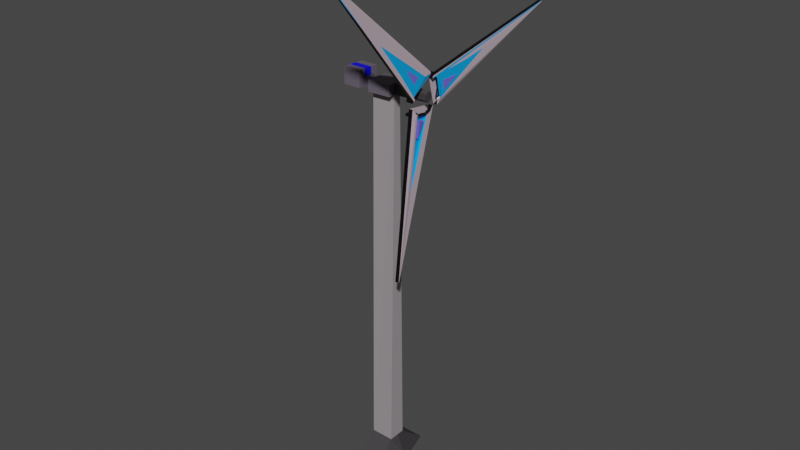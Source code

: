 # Source: building_wind_generator.blend  (saved by Blender 2.81.16; exported with 4.5.12 LTS)
import bpy
from mathutils import Matrix  # noqa: F401  (used for matrix-valued properties, if any)

bpy.ops.wm.read_factory_settings(use_empty=True)
scene = bpy.context.scene
scene.name = 'Scene'

# ---- collections
col_collection = bpy.data.collections.new('Collection'); scene.collection.children.link(col_collection)

# ---- materials (node trees are filled in below, after node groups)
mat_material = bpy.data.materials.new('Material')
mat_material.alpha_threshold = 0.0
mat_material.use_transparent_shadow = False
mat_material.line_color = (0.0, 0.0, 0.0, 1.0)
mat_material_001 = bpy.data.materials.new('Material.001')
mat_material_001.use_transparent_shadow = False
mat_material_002 = bpy.data.materials.new('Material.002')
mat_material_002.use_transparent_shadow = False
mat_material_003 = bpy.data.materials.new('Material.003')
mat_material_003.use_transparent_shadow = False
mat_material_004 = bpy.data.materials.new('Material.004')
mat_material_004.use_transparent_shadow = False
mat_material_009 = bpy.data.materials.new('Material.009')
mat_material_009.alpha_threshold = 0.0
mat_material_009.use_transparent_shadow = False
mat_material_009.line_color = (0.0, 0.0, 0.0, 1.0)
mat_material_008 = bpy.data.materials.new('Material.008')
mat_material_008.use_transparent_shadow = False
mat_material_007 = bpy.data.materials.new('Material.007')
mat_material_007.use_transparent_shadow = False
mat_material_005 = bpy.data.materials.new('Material.005')
mat_material_005.use_transparent_shadow = False
mat_material_006 = bpy.data.materials.new('Material.006')
mat_material_006.use_transparent_shadow = False

# ---- material node trees
mat_material.use_nodes = True; mat_material.node_tree.nodes.clear()
_N = mat_material.node_tree.nodes; _L = mat_material.node_tree.links
n0 = _N.new('ShaderNodeOutputMaterial'); n0.name = 'Material Output'; n0.location = (300, 300)
n1 = _N.new('ShaderNodeBsdfPrincipled'); n1.name = 'Principled BSDF'; n1.location = (10, 300)
n1.distribution = 'GGX'
n1.subsurface_method = 'BURLEY'
n1.inputs[2].default_value = 0.4
n1.inputs[3].default_value = 1.45
n1.inputs[27].default_value = (0.0, 0.0, 0.0, 1.0)
n1.inputs[28].default_value = 1.0
_L.new(n1.outputs[0], n0.inputs[0])
n0.is_active_output = True
mat_material_001.use_nodes = True; mat_material_001.node_tree.nodes.clear()
_N = mat_material_001.node_tree.nodes; _L = mat_material_001.node_tree.links
n0 = _N.new('ShaderNodeOutputMaterial'); n0.name = 'Material Output'; n0.location = (300, 300)
n1 = _N.new('ShaderNodeBsdfPrincipled'); n1.name = 'Principled BSDF'; n1.location = (10, 300)
n1.distribution = 'GGX'
n1.subsurface_method = 'BURLEY'
n1.inputs[0].default_value = (0.3388, 0.3039, 0.3217, 1.0)
n1.inputs[3].default_value = 1.45
n1.inputs[27].default_value = (0.0, 0.0, 0.0, 1.0)
n1.inputs[28].default_value = 1.0
_L.new(n1.outputs[0], n0.inputs[0])
n0.is_active_output = True
mat_material_002.use_nodes = True; mat_material_002.node_tree.nodes.clear()
_N = mat_material_002.node_tree.nodes; _L = mat_material_002.node_tree.links
n0 = _N.new('ShaderNodeOutputMaterial'); n0.name = 'Material Output'; n0.location = (300, 300)
n1 = _N.new('ShaderNodeBsdfPrincipled'); n1.name = 'Principled BSDF'; n1.location = (10, 300)
n1.distribution = 'GGX'
n1.subsurface_method = 'BURLEY'
n1.inputs[0].default_value = (0.04951, 0.04496, 0.04944, 1.0)
n1.inputs[3].default_value = 1.45
n1.inputs[27].default_value = (0.0, 0.0, 0.0, 1.0)
n1.inputs[28].default_value = 1.0
_L.new(n1.outputs[0], n0.inputs[0])
n0.is_active_output = True
mat_material_003.use_nodes = True; mat_material_003.node_tree.nodes.clear()
_N = mat_material_003.node_tree.nodes; _L = mat_material_003.node_tree.links
n0 = _N.new('ShaderNodeOutputMaterial'); n0.name = 'Material Output'; n0.location = (300, 300)
n1 = _N.new('ShaderNodeBsdfPrincipled'); n1.name = 'Principled BSDF'; n1.location = (10, 300)
n1.distribution = 'GGX'
n1.subsurface_method = 'BURLEY'
n1.inputs[0].default_value = (0.00081, 0.0, 0.8, 1.0)
n1.inputs[3].default_value = 1.45
n1.inputs[27].default_value = (0.0, 0.0, 0.0, 1.0)
n1.inputs[28].default_value = 1.0
_L.new(n1.outputs[0], n0.inputs[0])
n0.is_active_output = True
mat_material_004.use_nodes = True; mat_material_004.node_tree.nodes.clear()
_N = mat_material_004.node_tree.nodes; _L = mat_material_004.node_tree.links
n0 = _N.new('ShaderNodeOutputMaterial'); n0.name = 'Material Output'; n0.location = (300, 300)
n1 = _N.new('ShaderNodeBsdfPrincipled'); n1.name = 'Principled BSDF'; n1.location = (10, 300)
n1.distribution = 'GGX'
n1.subsurface_method = 'BURLEY'
n1.inputs[0].default_value = (0.1296, 0.1112, 0.1469, 1.0)
n1.inputs[3].default_value = 1.45
n1.inputs[27].default_value = (0.0, 0.0, 0.0, 1.0)
n1.inputs[28].default_value = 1.0
_L.new(n1.outputs[0], n0.inputs[0])
n0.is_active_output = True
mat_material_009.use_nodes = True; mat_material_009.node_tree.nodes.clear()
_N = mat_material_009.node_tree.nodes; _L = mat_material_009.node_tree.links
n0 = _N.new('ShaderNodeOutputMaterial'); n0.name = 'Material Output'; n0.location = (300, 300)
n1 = _N.new('ShaderNodeBsdfPrincipled'); n1.name = 'Principled BSDF'; n1.location = (10, 300)
n1.distribution = 'GGX'
n1.subsurface_method = 'BURLEY'
n1.inputs[2].default_value = 0.4
n1.inputs[3].default_value = 1.45
n1.inputs[27].default_value = (0.0, 0.0, 0.0, 1.0)
n1.inputs[28].default_value = 1.0
_L.new(n1.outputs[0], n0.inputs[0])
n0.is_active_output = True
mat_material_008.use_nodes = True; mat_material_008.node_tree.nodes.clear()
_N = mat_material_008.node_tree.nodes; _L = mat_material_008.node_tree.links
n0 = _N.new('ShaderNodeOutputMaterial'); n0.name = 'Material Output'; n0.location = (300, 300)
n1 = _N.new('ShaderNodeBsdfPrincipled'); n1.name = 'Principled BSDF'; n1.location = (10, 300)
n1.distribution = 'GGX'
n1.subsurface_method = 'BURLEY'
n1.inputs[0].default_value = (0.5724, 0.4561, 0.5231, 1.0)
n1.inputs[3].default_value = 1.45
n1.inputs[27].default_value = (0.0, 0.0, 0.0, 1.0)
n1.inputs[28].default_value = 1.0
_L.new(n1.outputs[0], n0.inputs[0])
n0.is_active_output = True
mat_material_007.use_nodes = True; mat_material_007.node_tree.nodes.clear()
_N = mat_material_007.node_tree.nodes; _L = mat_material_007.node_tree.links
n0 = _N.new('ShaderNodeOutputMaterial'); n0.name = 'Material Output'; n0.location = (300, 300)
n1 = _N.new('ShaderNodeBsdfPrincipled'); n1.name = 'Principled BSDF'; n1.location = (10, 300)
n1.distribution = 'GGX'
n1.subsurface_method = 'BURLEY'
n1.inputs[0].default_value = (0.0, 0.0, 0.0, 1.0)
n1.inputs[3].default_value = 1.45
n1.inputs[27].default_value = (0.0, 0.0, 0.0, 1.0)
n1.inputs[28].default_value = 1.0
_L.new(n1.outputs[0], n0.inputs[0])
n0.is_active_output = True
mat_material_005.use_nodes = True; mat_material_005.node_tree.nodes.clear()
_N = mat_material_005.node_tree.nodes; _L = mat_material_005.node_tree.links
n0 = _N.new('ShaderNodeOutputMaterial'); n0.name = 'Material Output'; n0.location = (300, 300)
n1 = _N.new('ShaderNodeBsdfPrincipled'); n1.name = 'Principled BSDF'; n1.location = (10, 300)
n1.distribution = 'GGX'
n1.subsurface_method = 'BURLEY'
n1.inputs[0].default_value = (0.0, 0.4031, 1.0, 1.0)
n1.inputs[3].default_value = 1.45
n1.inputs[27].default_value = (0.0, 0.0, 0.0, 1.0)
n1.inputs[28].default_value = 1.0
_L.new(n1.outputs[0], n0.inputs[0])
n0.is_active_output = True
mat_material_006.use_nodes = True; mat_material_006.node_tree.nodes.clear()
_N = mat_material_006.node_tree.nodes; _L = mat_material_006.node_tree.links
n0 = _N.new('ShaderNodeOutputMaterial'); n0.name = 'Material Output'; n0.location = (300, 300)
n1 = _N.new('ShaderNodeBsdfPrincipled'); n1.name = 'Principled BSDF'; n1.location = (10, 300)
n1.distribution = 'GGX'
n1.subsurface_method = 'BURLEY'
n1.inputs[0].default_value = (0.1717, 0.1466, 0.8, 1.0)
n1.inputs[3].default_value = 1.45
n1.inputs[27].default_value = (0.0, 0.0, 0.0, 1.0)
n1.inputs[28].default_value = 1.0
_L.new(n1.outputs[0], n0.inputs[0])
n0.is_active_output = True

# ---- world
world_world = bpy.data.worlds.new('World'); scene.world = world_world
world_world.use_nodes = True; world_world.node_tree.nodes.clear()
_N = world_world.node_tree.nodes; _L = world_world.node_tree.links
n0 = _N.new('ShaderNodeOutputWorld'); n0.name = 'World Output'; n0.location = (300, 300)
n1 = _N.new('ShaderNodeBackground'); n1.name = 'Background'; n1.location = (10, 300)
n1.inputs[0].default_value = (0.05088, 0.05088, 0.05088, 1.0)
_L.new(n1.outputs[0], n0.inputs[0])
n0.is_active_output = True
world_world.color = (0.05088, 0.05088, 0.05088)
world_world.use_sun_shadow = False
world_world.sun_shadow_jitter_overblur = 0.0

# ---- meshes
me_cube = bpy.data.meshes.new('Cube')
me_cube.from_pydata([(0.07044, 0.02014, 1.0), (0.07044, 0.1937, -1.0), (0.07044, -0.01784, 1.0), (0.07044, -0.1825, -1.0), (-0.04786, 0.01849, 1.0), (-0.04786, 0.1937, -1.0), (-0.04786, -0.02373, 1.0), (-0.04786, -0.1825, -1.0), (0.1282, 0.0, -1.0), (0.07044, 0.0, 1.0), (-0.04786, 0.0, 1.0), (-0.1026, 0.0, -1.0), (-0.04786, 0.04194, -0.8758), (0.07044, 0.04126, -0.8735), (0.07044, -0.05008, -0.8756), (-0.04786, -0.05031, -0.873), (0.07044, 0.0, -0.8745), (-0.04786, 0.0, -0.8745), (0.07044, -0.01784, 1.056), (-0.04786, -0.02373, 1.056), (0.07044, 0.0, 1.056), (-0.04786, 0.0, 1.056), (-0.04786, 0.01849, 1.056), (0.07044, 0.02014, 1.056), (-0.04835, 0.05296, 1.0), (0.06996, 0.05462, 1.0), (-0.04835, 0.05296, 1.056), (0.06996, 0.05462, 1.056), (0.07229, -0.05503, 1.0), (-0.04601, -0.06092, 1.0), (0.07229, -0.05503, 1.056), (-0.04601, -0.06092, 1.056), (0.2481, 0.0, 1.0), (0.2481, -0.01784, 1.017), (0.2481, 0.02014, 1.017), (0.2481, 0.0, 1.056), (0.2481, -0.01784, 1.043), (0.2481, 0.02014, 1.043), (-0.04786, 0.0, 1.013), (-0.04786, 0.0, 1.032), (-0.04786, -0.02373, 1.033), (-0.04786, -0.02373, 1.015), (-0.04786, 0.01849, 1.031), (-0.04786, 0.01849, 1.011), (-0.09764, 0.0, 1.001), (-0.09764, 0.0, 1.048), (-0.09764, -0.02373, 1.049), (-0.09764, -0.02373, 1.003), (-0.09764, 0.01849, 1.047), (-0.09764, 0.01849, 0.9989), (-0.1886, 0.0, 1.001), (-0.1886, 0.0, 1.048), (-0.1886, -0.02373, 1.049), (-0.1886, -0.02373, 1.003), (-0.1886, 0.01849, 1.047), (-0.1886, 0.01849, 0.9989), (-0.09764, 0.02014, 1.085), (-0.1886, 0.02014, 1.085), (-0.09764, 0.001652, 1.086), (-0.09764, -0.02208, 1.087), (-0.1886, 0.001652, 1.086), (-0.1886, -0.02208, 1.087), (-0.09764, -0.06018, 1.049), (-0.09764, -0.06018, 1.004), (-0.1886, -0.06018, 1.049), (-0.1886, -0.06018, 1.004), (-0.1886, -0.05853, 1.087), (-0.09764, -0.05853, 1.087), (-0.09764, 0.05686, 1.046), (-0.1886, 0.05686, 1.046), (-0.09764, 0.05686, 0.9981), (-0.1886, 0.05686, 0.9981), (-0.09764, 0.05852, 1.084), (-0.1886, 0.05852, 1.084)], [], [(2, 9, 32, 33), (3, 14, 15, 7), (7, 15, 17, 11), (5, 1, 8, 3, 7, 11), (1, 13, 16, 8), (5, 12, 13, 1), (8, 16, 14, 3), (4, 10, 38, 43), (11, 17, 12, 5), (13, 12, 4, 0), (15, 14, 2, 6), (16, 13, 0, 9), (14, 16, 9, 2), (12, 17, 10, 4), (17, 15, 6, 10), (23, 22, 21, 20), (20, 21, 19, 18), (4, 43, 42, 22, 26, 24), (18, 19, 31, 30), (10, 6, 41, 38), (18, 2, 33, 36), (25, 24, 26, 27), (22, 23, 27, 26), (0, 4, 24, 25), (23, 0, 25, 27), (29, 28, 30, 31), (19, 40, 41, 6, 29, 31), (2, 18, 30, 28), (6, 2, 28, 29), (33, 32, 35, 36), (32, 34, 37, 35), (20, 18, 36, 35), (0, 23, 37, 34), (9, 0, 34, 32), (23, 20, 35, 37), (38, 41, 47, 44), (39, 40, 19, 21), (43, 38, 44, 49), (42, 39, 21, 22), (46, 45, 58, 59), (45, 48, 56, 58), (42, 43, 49, 48), (41, 40, 46, 47), (39, 42, 48, 45), (40, 39, 45, 46), (50, 53, 52, 51), (55, 50, 51, 54), (46, 59, 67, 62), (49, 44, 50, 55), (44, 47, 53, 50), (54, 57, 73, 69), (59, 58, 60, 61), (58, 56, 57, 60), (54, 51, 60, 57), (51, 52, 61, 60), (55, 54, 69, 71), (47, 46, 62, 63), (63, 62, 64, 65), (64, 62, 67, 66), (53, 47, 63, 65), (59, 61, 66, 67), (61, 52, 64, 66), (52, 53, 65, 64), (68, 70, 71, 69), (68, 69, 73, 72), (49, 55, 71, 70), (56, 48, 68, 72), (57, 56, 72, 73), (48, 49, 70, 68)])
me_cube.polygons.foreach_set('material_index', [2, 2, 2, 3, 2, 2, 2, 3, 2, 1, 1, 1, 1, 1, 1, 4, 4, 4, 4, 3, 2, 4, 4, 4, 4, 4, 4, 4, 4, 2, 2, 2, 2, 2, 2, 3, 4, 3, 4, 3, 3, 4, 4, 4, 4, 3, 3, 4, 3, 3, 4, 3, 3, 3, 3, 4, 4, 4, 4, 4, 4, 4, 4, 4, 4, 4, 4, 4, 4])
_uv = me_cube.uv_layers.new(name='UVMap')
_uv.uv.foreach_set('vector', [0.625, 0.75, 0.625, 0.625, 0.625, 0.625, 0.625, 0.75, 0.375, 0.75, 0.439, 0.75, 0.4394, 1.0, 0.375, 1.0, 0.375, 0.0, 0.4394, 0.0, 0.4385, 0.125, 0.375, 0.125, 0.125, 0.5, 0.375, 0.5, 0.375, 0.625, 0.375, 0.75, 0.125, 0.75, 0.125, 0.625, 0.375, 0.5, 0.4391, 0.5, 0.4385, 0.625, 0.375, 0.625, 0.375, 0.25, 0.4388, 0.25, 0.4391, 0.5, 0.375, 0.5, 0.375, 0.625, 0.4385, 0.625, 0.439, 0.75, 0.375, 0.75, 0.625, 0.25, 0.625, 0.125, 0.625, 0.125, 0.625, 0.25, 0.375, 0.125, 0.4385, 0.125, 0.4388, 0.25, 0.375, 0.25, 0.4391, 0.5, 0.4388, 0.25, 0.625, 0.25, 0.625, 0.5, 0.4394, 1.0, 0.439, 0.75, 0.625, 0.75, 0.625, 1.0, 0.4385, 0.625, 0.4391, 0.5, 0.625, 0.5, 0.625, 0.625, 0.439, 0.75, 0.4385, 0.625, 0.625, 0.625, 0.625, 0.75, 0.4388, 0.25, 0.4385, 0.125, 0.625, 0.125, 0.625, 0.25, 0.4385, 0.125, 0.4394, 0.0, 0.625, 0.0, 0.625, 0.125, 0.625, 0.5, 0.875, 0.5, 0.875, 0.625, 0.625, 0.625, 0.625, 0.625, 0.875, 0.625, 0.875, 0.75, 0.625, 0.75, 0.625, 0.25, 0.625, 0.25, 0.625, 0.25, 0.625, 0.25, 0.625, 0.25, 0.625, 0.25, 0.625, 0.75, 0.875, 0.75, 0.875, 0.75, 0.625, 0.75, 0.625, 0.125, 0.625, 0.0, 0.625, 0.0, 0.625, 0.125, 0.625, 0.75, 0.625, 0.75, 0.625, 0.75, 0.625, 0.75, 0.625, 0.5, 0.625, 0.25, 0.625, 0.25, 0.625, 0.5, 0.875, 0.5, 0.625, 0.5, 0.625, 0.5, 0.875, 0.5, 0.625, 0.5, 0.625, 0.25, 0.625, 0.25, 0.625, 0.5, 0.625, 0.5, 0.625, 0.5, 0.625, 0.5, 0.625, 0.5, 0.625, 1.0, 0.625, 0.75, 0.625, 0.75, 0.625, 1.0, 0.625, 0.0, 0.625, 0.0, 0.625, 0.0, 0.625, 0.0, 0.625, 0.0, 0.625, 0.0, 0.625, 0.75, 0.625, 0.75, 0.625, 0.75, 0.625, 0.75, 0.625, 1.0, 0.625, 0.75, 0.625, 0.75, 0.625, 1.0, 0.625, 0.75, 0.625, 0.625, 0.625, 0.625, 0.625, 0.75, 0.625, 0.625, 0.625, 0.5, 0.625, 0.5, 0.625, 0.625, 0.625, 0.625, 0.625, 0.75, 0.625, 0.75, 0.625, 0.625, 0.625, 0.5, 0.625, 0.5, 0.625, 0.5, 0.625, 0.5, 0.625, 0.625, 0.625, 0.5, 0.625, 0.5, 0.625, 0.625, 0.625, 0.5, 0.625, 0.625, 0.625, 0.625, 0.625, 0.5, 0.625, 0.125, 0.625, 0.0, 0.625, 0.0, 0.625, 0.125, 0.625, 0.125, 0.625, 0.0, 0.625, 0.0, 0.625, 0.125, 0.625, 0.25, 0.625, 0.125, 0.625, 0.125, 0.625, 0.25, 0.625, 0.25, 0.625, 0.125, 0.625, 0.125, 0.625, 0.25, 0.625, 0.0, 0.625, 0.125, 0.625, 0.125, 0.625, 0.0, 0.625, 0.125, 0.625, 0.25, 0.625, 0.25, 0.625, 0.125, 0.625, 0.25, 0.625, 0.25, 0.625, 0.25, 0.625, 0.25, 0.625, 0.0, 0.625, 0.0, 0.625, 0.0, 0.625, 0.0, 0.625, 0.125, 0.625, 0.25, 0.625, 0.25, 0.625, 0.125, 0.625, 0.0, 0.625, 0.125, 0.625, 0.125, 0.625, 0.0, 0.625, 0.125, 0.625, 0.0, 0.625, 0.0, 0.625, 0.125, 0.625, 0.25, 0.625, 0.125, 0.625, 0.125, 0.625, 0.25, 0.625, 0.0, 0.625, 0.0, 0.625, 0.0, 0.625, 0.0, 0.625, 0.25, 0.625, 0.125, 0.625, 0.125, 0.625, 0.25, 0.625, 0.125, 0.625, 0.0, 0.625, 0.0, 0.625, 0.125, 0.625, 0.25, 0.625, 0.25, 0.625, 0.25, 0.625, 0.25, 0.625, 0.0, 0.625, 0.125, 0.625, 0.125, 0.625, 0.0, 0.625, 0.125, 0.625, 0.25, 0.625, 0.25, 0.625, 0.125, 0.625, 0.25, 0.625, 0.125, 0.625, 0.125, 0.625, 0.25, 0.625, 0.125, 0.625, 0.0, 0.625, 0.0, 0.625, 0.125, 0.625, 0.25, 0.625, 0.25, 0.625, 0.25, 0.625, 0.25, 0.625, 0.0, 0.625, 0.0, 0.625, 0.0, 0.625, 0.0, 0.625, 0.0, 0.625, 0.0, 0.625, 0.0, 0.625, 0.0, 0.625, 0.0, 0.625, 0.0, 0.625, 0.0, 0.625, 0.0, 0.625, 0.0, 0.625, 0.0, 0.625, 0.0, 0.625, 0.0, 0.625, 0.0, 0.625, 0.0, 0.625, 0.0, 0.625, 0.0, 0.625, 0.0, 0.625, 0.0, 0.625, 0.0, 0.625, 0.0, 0.625, 0.0, 0.625, 0.0, 0.625, 0.0, 0.625, 0.0, 0.625, 0.25, 0.625, 0.25, 0.625, 0.25, 0.625, 0.25, 0.625, 0.25, 0.625, 0.25, 0.625, 0.25, 0.625, 0.25, 0.625, 0.25, 0.625, 0.25, 0.625, 0.25, 0.625, 0.25, 0.625, 0.25, 0.625, 0.25, 0.625, 0.25, 0.625, 0.25, 0.625, 0.25, 0.625, 0.25, 0.625, 0.25, 0.625, 0.25, 0.625, 0.25, 0.625, 0.25, 0.625, 0.25, 0.625, 0.25])
me_cube.materials.append(mat_material)
me_cube.materials.append(mat_material_001)
me_cube.materials.append(mat_material_002)
me_cube.materials.append(mat_material_003)
me_cube.materials.append(mat_material_004)
me_cube.use_remesh_preserve_volume = False
me_cube.use_remesh_preserve_attributes = False
me_cube.use_mirror_vertex_groups = False
me_cube.update()
me_cube_002 = bpy.data.meshes.new('Cube.002')
me_cube_002.from_pydata([(0.9244, 0.4861, -90.23), (0.9244, 0.4861, -92.23), (0.9244, -1.514, -90.23), (0.9244, -1.514, -92.23), (-1.076, -0.5026, -90.23), (-1.076, -0.5026, -92.23), (-1.076, -0.5322, -90.23), (-1.076, -0.5322, -92.23), (0.8759, -1.322, -90.23), (0.8506, -1.086, -90.23), (0.8428, -0.9176, -90.23), (0.8448, -0.6319, -90.23), (0.843, -0.3629, -90.23), (0.863, -0.06277, -89.72), (0.8848, 0.1889, -89.72), (0.9248, 0.4792, -94.84), (0.9248, -1.521, -94.84), (0.8759, -1.322, -93.8), (0.8506, -1.086, -93.8), (0.8428, -0.9176, -93.8), (0.8448, -0.6319, -93.8), (0.843, -0.3629, -93.8), (0.863, -0.06277, -93.28), (0.8848, 0.1889, -93.28), (0.8789, 0.4198, -90.39), (0.8789, 0.4198, -93.96), (0.9162, -1.568, -90.45), (0.9162, -1.568, -94.02), (0.9401, -1.76, -89.43), (0.9408, -1.769, -91.43), (1.269, -0.9316, -89.43), (1.27, -0.9406, -91.43), (1.93, -11.4, -86.31), (1.931, -11.41, -88.3), (1.935, -11.39, -86.31), (1.936, -11.4, -88.3), (1.258, -1.254, -89.35), (1.23, -1.48, -89.31), (1.205, -1.588, -89.3), (1.157, -1.696, -88.85), (1.116, -1.827, -89.01), (1.056, -1.838, -88.81), (1.005, -1.833, -88.85), (0.9541, -1.675, -93.23), (1.26, -0.6107, -93.27), (1.259, -1.271, -92.92), (1.231, -1.496, -92.88), (1.206, -1.604, -92.86), (1.158, -1.713, -92.87), (1.115, -1.833, -92.86), (1.057, -1.854, -92.38), (1.007, -1.849, -92.41), (0.9699, -1.961, -89.52), (0.9712, -1.978, -93.08), (1.282, -0.951, -89.63), (1.283, -0.9671, -93.2), (1.315, -0.6957, -89.61), (1.315, -0.7064, -91.61), (1.021, 0.4717, -90.01), (1.021, 0.461, -92.01), (2.338, 8.845, -92.36), (2.338, 8.835, -94.35), (2.334, 8.863, -92.36), (2.334, 8.852, -94.36), (1.078, 0.5768, -90.04), (1.127, 0.5527, -90.02), (1.156, 0.489, -90.0), (1.197, 0.3134, -89.94), (1.238, 0.1644, -89.89), (1.27, -0.09766, -89.28), (1.294, -0.342, -89.2), (1.255, -0.6498, -93.28), (0.9946, 0.7382, -93.67), (1.078, 0.5576, -93.6), (1.127, 0.5336, -93.58), (1.157, 0.4699, -93.56), (1.197, 0.2943, -93.5), (1.238, 0.1453, -93.45), (1.27, -0.1168, -92.84), (1.295, -0.3611, -92.77), (1.278, -0.4069, -89.93), (1.278, -0.4238, -93.5), (1.018, 0.5387, -90.25), (1.018, 0.5196, -93.82), (1.277, -0.1699, -89.26), (1.091, 0.5702, -90.03), (1.669, 4.161, -91.03), (0.8466, -1.0, -90.23), (0.8696, 0.01382, -89.72), (-0.01383, -0.461, -90.23), (1.002, -1.83, -88.87), (1.494, -5.649, -87.91), (0.8467, -1.0, -91.51), (0.8429, -0.9175, -91.51), (0.8448, -0.6317, -91.51), (0.843, -0.3628, -91.51), (0.8631, -0.06262, -91.0), (1.23, -1.479, -90.59), (1.205, -1.588, -90.58), (1.157, -1.695, -90.13), (1.116, -1.827, -90.29), (1.056, -1.838, -90.1), (1.005, -1.833, -90.13), (1.091, 0.5704, -91.31), (1.127, 0.5528, -91.3), (1.156, 0.4892, -91.28), (1.197, 0.3136, -91.22), (1.238, 0.1646, -91.17), (1.27, -0.09751, -90.56), (1.277, -0.1697, -90.54), (1.669, 4.161, -92.32), (0.8697, 0.01397, -91.0), (-0.01379, -0.4609, -91.51), (1.002, -1.83, -90.15), (1.494, -5.649, -89.19), (1.187, 0.3584, -91.23), (1.177, 0.3983, -89.97), (1.284, 0.4725, -91.14), (1.382, 1.64, -91.59), (1.209, 0.7381, -91.35), (0.7892, -0.7506, -91.51), (0.7923, -0.264, -91.33), (0.5972, -0.3962, -91.51), (1.208, -1.92, -90.43), (1.098, -2.154, -90.14), (1.241, -3.176, -89.89), (1.22, -1.894, -90.46), (1.284, 0.4759, -89.64), (1.381, 1.644, -90.09), (1.209, 0.7416, -89.84), (0.789, -0.7471, -90.01), (0.7921, -0.2606, -89.83), (0.597, -0.3928, -90.01), (1.208, -1.916, -88.93), (1.098, -2.15, -88.64), (1.241, -3.172, -88.39), (0.9369, 0.4645, -90.25), (0.9352, 0.4641, -92.22), (0.9391, -1.492, -90.25), (0.9351, -1.492, -92.22), (-1.054, -0.5165, -90.25), (-1.055, -0.5152, -92.21), (-1.053, -0.5228, -90.25), (-1.055, -0.5196, -92.21), (0.8603, -1.329, -90.26), (0.8314, -1.092, -90.26), (0.8424, -0.9155, -90.2), (0.845, -0.6323, -90.2), (0.8412, -0.3816, -90.21), (0.8618, -0.07522, -89.69), (0.867, 0.1864, -89.74), (0.9146, 0.469, -94.81), (0.9146, -1.511, -94.81), (0.8462, -1.326, -93.8), (0.8207, -1.088, -93.8), (0.8128, -0.9182, -93.8), (0.8148, -0.6319, -93.8), (0.813, -0.3626, -93.8), (0.8331, -0.06056, -93.28), (0.8548, 0.1894, -93.28), (0.8489, 0.4191, -90.39), (0.8489, 0.4191, -93.96), (0.8866, -1.573, -90.45), (0.8866, -1.573, -94.02), (0.9692, -1.759, -89.43), (0.9394, -1.76, -91.4), (1.24, -0.9338, -89.43), (1.241, -0.9401, -91.42), (1.94, -11.38, -86.32), (1.934, -11.39, -88.29), (1.924, -11.39, -86.33), (1.909, -11.4, -88.29), (1.286, -1.258, -89.36), (1.258, -1.481, -89.32), (1.216, -1.563, -89.29), (1.148, -1.724, -88.85), (1.146, -1.825, -89.01), (1.084, -1.832, -88.81), (1.035, -1.827, -88.85), (0.9371, -1.656, -93.22), (1.236, -0.6091, -93.25), (1.289, -1.273, -92.92), (1.26, -1.501, -92.88), (1.235, -1.614, -92.86), (1.186, -1.724, -92.87), (1.143, -1.844, -92.86), (1.061, -1.884, -92.38), (1.032, -1.866, -92.41), (0.9987, -1.97, -89.52), (1.0, -1.986, -93.08), (1.312, -0.9534, -89.63), (1.313, -0.9695, -93.2), (1.287, -0.6968, -89.62), (1.286, -0.7018, -91.6), (1.049, 0.4648, -90.02), (1.035, 0.4661, -91.99), (2.311, 8.842, -92.37), (2.314, 8.838, -94.34), (2.325, 8.836, -92.37), (2.335, 8.83, -94.34), (1.073, 0.6005, -90.06), (1.123, 0.5471, -90.05), (1.156, 0.4848, -90.03), (1.2, 0.303, -89.97), (1.24, 0.1427, -89.91), (1.272, -0.1137, -89.31), (1.297, -0.3472, -89.23), (1.231, -0.6474, -93.26), (0.9798, 0.7207, -93.66), (1.07, 0.5867, -93.6), (1.147, 0.556, -93.58), (1.185, 0.4802, -93.56), (1.227, 0.3015, -93.5), (1.267, 0.1524, -93.45), (1.3, -0.1134, -92.84), (1.324, -0.365, -92.77), (1.307, -0.4149, -89.93), (1.307, -0.4318, -93.5), (1.002, 0.5642, -90.25), (1.002, 0.5451, -93.82), (1.291, -0.1752, -89.28), (1.07, 0.5866, -90.05), (1.679, 4.179, -91.06), (0.829, -1.016, -90.25), (0.8511, 0.02219, -89.74), (-0.03837, -0.4565, -90.25), (1.024, -1.813, -88.89), (1.496, -5.674, -87.93), (0.8573, -1.023, -91.53), (0.8627, -0.9166, -91.54), (0.8645, -0.6312, -91.54), (0.8619, -0.3603, -91.54), (0.8904, -0.05362, -91.0), (1.215, -1.462, -90.61), (1.184, -1.592, -90.6), (1.129, -1.687, -90.13), (1.089, -1.82, -90.3), (1.047, -1.81, -90.1), (1.01, -1.806, -90.14), (1.071, 0.5561, -91.33), (1.117, 0.5309, -91.32), (1.139, 0.4749, -91.3), (1.197, 0.2858, -91.23), (1.238, 0.1369, -91.18), (1.243, -0.11, -90.57), (1.294, -0.1944, -90.54), (1.672, 4.183, -92.34), (0.8763, 0.04234, -91.0), (-0.03828, -0.4587, -91.53), (0.9739, -1.833, -90.16), (1.496, -5.676, -89.21), (1.174, 0.34, -91.25), (1.177, 0.3884, -89.99), (1.309, 0.4721, -91.16), (1.402, 1.631, -91.61), (1.233, 0.7321, -91.36), (0.7916, -0.727, -91.53), (0.7794, -0.2809, -91.35), (0.6086, -0.3825, -91.54), (1.189, -1.929, -90.45), (1.118, -2.169, -90.15), (1.215, -3.18, -89.91), (1.204, -1.902, -90.49), (1.282, 0.4951, -89.66), (1.378, 1.616, -90.1), (1.237, 0.7392, -89.85), (0.7829, -0.721, -90.02), (0.7845, -0.2773, -89.85), (0.6248, -0.3977, -90.02), (1.202, -1.945, -88.94), (1.108, -2.163, -88.66), (1.239, -3.15, -88.41)], [(16, 17), (23, 15), (44, 45), (51, 43), (72, 73), (79, 71), (152, 153), (159, 151), (180, 181), (187, 179), (208, 209), (215, 207)], [(0, 4, 6, 2, 8, 9, 87, 89, 88, 14), (3, 2, 6, 7), (7, 6, 4, 5), (5, 1, 3, 7), (5, 4, 0, 1), (9, 8, 17, 18), (13, 12, 21, 22), (10, 87, 9, 18, 19), (14, 88, 13, 22, 23), (11, 10, 19, 20), (14, 23, 25, 24), (12, 11, 20, 21), (17, 8, 26, 27), (28, 32, 34, 30, 36, 37, 91, 90), (31, 30, 34, 35), (35, 34, 32, 33), (33, 29, 31, 35), (33, 32, 28, 29), (37, 36, 45, 46), (41, 40, 49, 50), (38, 37, 46, 47), (42, 41, 50, 51), (39, 38, 47, 48), (42, 51, 53, 52), (40, 39, 48, 49), (45, 36, 54, 55), (56, 60, 62, 58, 64, 85, 86, 84, 70), (59, 58, 62, 63), (63, 62, 60, 61), (61, 57, 59, 63), (61, 60, 56, 57), (65, 85, 64, 73, 74), (69, 68, 77, 78), (66, 65, 74, 75), (70, 84, 69, 78, 79), (67, 116, 66, 75, 76), (70, 79, 81, 80), (68, 67, 76, 77), (73, 64, 82, 83), (37, 38, 98, 97), (12, 13, 96, 95), (109, 110, 117, 115, 106, 107, 108), (89, 87, 92, 112), (111, 112, 122, 121, 95, 96), (113, 114, 125, 124, 123, 126, 98, 99, 100, 101, 102), (69, 84, 109, 108), (42, 90, 113, 102), (38, 39, 99, 98), (91, 37, 97, 114), (39, 40, 100, 99), (85, 65, 104, 103), (86, 85, 103, 110), (90, 91, 114, 113), (40, 41, 101, 100), (65, 66, 105, 104), (84, 86, 110, 109), (41, 42, 102, 101), (66, 116, 115, 105), (87, 10, 93, 92), (67, 68, 107, 106), (13, 88, 111, 96), (10, 11, 94, 93), (68, 69, 108, 107), (88, 89, 112, 111), (11, 12, 95, 94), (115, 116, 67, 106), (115, 117, 119, 118, 110, 103, 104, 105), (120, 121, 131, 130), (118, 117, 110), (128, 129, 127), (95, 121, 120, 122, 112, 92, 93, 94), (119, 117, 127, 129), (98, 126, 123, 114, 97), (124, 125, 135, 134), (123, 125, 114), (130, 131, 132), (133, 134, 135), (125, 123, 133, 135), (117, 118, 128, 127), (121, 122, 132, 131), (123, 124, 134, 133), (118, 119, 129, 128), (122, 120, 130, 132), (136, 150, 224, 225, 223, 145, 144, 138, 142, 140), (139, 143, 142, 138), (143, 141, 140, 142), (141, 143, 139, 137), (141, 137, 136, 140), (145, 154, 153, 144), (149, 158, 157, 148), (146, 155, 154, 145, 223), (150, 159, 158, 149, 224), (147, 156, 155, 146), (150, 160, 161, 159), (148, 157, 156, 147), (153, 163, 162, 144), (164, 226, 227, 173, 172, 166, 170, 168), (167, 171, 170, 166), (171, 169, 168, 170), (169, 171, 167, 165), (169, 165, 164, 168), (173, 182, 181, 172), (177, 186, 185, 176), (174, 183, 182, 173), (178, 187, 186, 177), (175, 184, 183, 174), (178, 188, 189, 187), (176, 185, 184, 175), (181, 191, 190, 172), (192, 206, 220, 222, 221, 200, 194, 198, 196), (195, 199, 198, 194), (199, 197, 196, 198), (197, 199, 195, 193), (197, 193, 192, 196), (201, 210, 209, 200, 221), (205, 214, 213, 204), (202, 211, 210, 201), (206, 215, 214, 205, 220), (203, 212, 211, 202, 252), (206, 216, 217, 215), (204, 213, 212, 203), (209, 219, 218, 200), (173, 233, 234, 174), (148, 231, 232, 149), (245, 244, 243, 242, 251, 253, 246), (225, 248, 228, 223), (247, 232, 231, 257, 258, 248), (249, 238, 237, 236, 235, 234, 262, 259, 260, 261, 250), (205, 244, 245, 220), (178, 238, 249, 226), (174, 234, 235, 175), (227, 250, 233, 173), (175, 235, 236, 176), (221, 239, 240, 201), (222, 246, 239, 221), (226, 249, 250, 227), (176, 236, 237, 177), (201, 240, 241, 202), (220, 245, 246, 222), (177, 237, 238, 178), (202, 241, 251, 252), (223, 228, 229, 146), (203, 242, 243, 204), (149, 232, 247, 224), (146, 229, 230, 147), (204, 243, 244, 205), (224, 247, 248, 225), (147, 230, 231, 148), (251, 242, 203, 252), (251, 241, 240, 239, 246, 254, 255, 253), (256, 266, 267, 257), (254, 246, 253), (264, 263, 265), (231, 230, 229, 228, 248, 258, 256, 257), (255, 265, 263, 253), (234, 233, 250, 259, 262), (260, 270, 271, 261), (259, 250, 261), (266, 268, 267), (269, 271, 270), (261, 271, 269, 259), (253, 263, 264, 254), (257, 267, 268, 258), (259, 269, 270, 260), (254, 264, 265, 255), (258, 268, 266, 256), (1, 0, 136, 137), (2, 3, 139, 138), (3, 1, 137, 139), (8, 2, 138, 144), (0, 14, 150, 136), (25, 23, 159, 161), (18, 17, 153, 154), (19, 18, 154, 155), (20, 19, 155, 156), (21, 20, 156, 157), (22, 21, 157, 158), (23, 22, 158, 159), (14, 24, 160, 150), (24, 25, 161, 160), (27, 26, 162, 163), (17, 27, 163, 153), (26, 8, 144, 162), (29, 28, 164, 165), (30, 31, 167, 166), (31, 29, 165, 167), (36, 30, 166, 172), (28, 90, 226, 164), (53, 51, 187, 189), (46, 45, 181, 182), (47, 46, 182, 183), (48, 47, 183, 184), (49, 48, 184, 185), (50, 49, 185, 186), (51, 50, 186, 187), (42, 52, 188, 178), (52, 53, 189, 188), (55, 54, 190, 191), (45, 55, 191, 181), (54, 36, 172, 190), (57, 56, 192, 193), (58, 59, 195, 194), (59, 57, 193, 195), (64, 58, 194, 200), (56, 70, 206, 192), (81, 79, 215, 217), (74, 73, 209, 210), (75, 74, 210, 211), (76, 75, 211, 212), (77, 76, 212, 213), (78, 77, 213, 214), (79, 78, 214, 215), (70, 80, 216, 206), (80, 81, 217, 216), (83, 82, 218, 219), (73, 83, 219, 209), (82, 64, 200, 218), (90, 42, 178, 226)])
me_cube_002.polygons.foreach_set('material_index', [1, 2, 0, 1, 2, 2, 2, 2, 2, 2, 2, 2, 2, 1, 2, 0, 1, 2, 2, 2, 2, 2, 2, 2, 2, 2, 1, 2, 0, 1, 2, 2, 2, 2, 2, 2, 2, 2, 2, 2, 2, 3, 3, 3, 3, 2, 0, 2, 3, 2, 2, 3, 3, 2, 2, 3, 2, 2, 2, 2, 2, 2, 2, 3, 2, 2, 3, 4, 3, 4, 3, 4, 3, 4, 3, 4, 4, 4, 4, 4, 4, 4, 4, 1, 2, 0, 1, 2, 2, 2, 2, 2, 2, 2, 2, 2, 3, 2, 0, 1, 2, 2, 2, 2, 2, 2, 2, 2, 2, 3, 2, 0, 1, 2, 2, 2, 2, 2, 2, 2, 2, 2, 2, 2, 3, 3, 3, 3, 2, 0, 2, 3, 2, 2, 3, 3, 2, 2, 3, 2, 2, 2, 2, 2, 2, 2, 3, 2, 2, 3, 4, 3, 4, 3, 4, 3, 4, 3, 4, 4, 4, 4, 4, 4, 4, 4, 2, 2, 1, 1, 1, 2, 2, 2, 2, 2, 2, 2, 2, 2, 2, 2, 2, 2, 2, 1, 1, 1, 2, 2, 2, 2, 2, 2, 2, 2, 2, 2, 2, 2, 2, 2, 1, 1, 1, 2, 2, 2, 2, 2, 2, 2, 2, 2, 2, 2, 2, 0])
_uv = me_cube_002.uv_layers.new(name='UVMap')
_uv.uv.foreach_set('vector', [0.625, 0.5, 0.875, 0.5, 0.875, 0.75, 0.625, 0.75, 0.6311, 0.7275, 0.6342, 0.6981, 0.6347, 0.6872, 0.7427, 0.6117, 0.6317, 0.5543, 0.6299, 0.5325, 0.375, 0.75, 0.625, 0.75, 0.625, 1.0, 0.375, 1.0, 0.375, 0.0, 0.625, 0.0, 0.625, 0.25, 0.375, 0.25, 0.125, 0.5, 0.375, 0.5, 0.375, 0.75, 0.125, 0.75, 0.375, 0.25, 0.625, 0.25, 0.625, 0.5, 0.375, 0.5, 0.6342, 0.6981, 0.6311, 0.7275, 0.6311, 0.7275, 0.6342, 0.6981, 0.6326, 0.5639, 0.6352, 0.6056, 0.6352, 0.6056, 0.6326, 0.5639, 0.6352, 0.6767, 0.6347, 0.6872, 0.6342, 0.6981, 0.6342, 0.6981, 0.6352, 0.6767, 0.6299, 0.5325, 0.6317, 0.5543, 0.6326, 0.5639, 0.6326, 0.5639, 0.6299, 0.5325, 0.6349, 0.6401, 0.6352, 0.6767, 0.6352, 0.6767, 0.6349, 0.6401, 0.6299, 0.5325, 0.6299, 0.5325, 0.6299, 0.5325, 0.6299, 0.5325, 0.6352, 0.6056, 0.6349, 0.6401, 0.6349, 0.6401, 0.6352, 0.6056, 0.6311, 0.7275, 0.6311, 0.7275, 0.6311, 0.7275, 0.6311, 0.7275, 0.625, 0.5, 0.875, 0.5, 0.875, 0.75, 0.625, 0.75, 0.6311, 0.7275, 0.6342, 0.6981, 0.7377, 0.7375, 0.6296, 0.5311, 0.375, 0.75, 0.625, 0.75, 0.625, 1.0, 0.375, 1.0, 0.375, 0.0, 0.625, 0.0, 0.625, 0.25, 0.375, 0.25, 0.125, 0.5, 0.375, 0.5, 0.375, 0.75, 0.125, 0.75, 0.375, 0.25, 0.625, 0.25, 0.625, 0.5, 0.375, 0.5, 0.6342, 0.6981, 0.6311, 0.7275, 0.6311, 0.7275, 0.6342, 0.6981, 0.6326, 0.5639, 0.6352, 0.6056, 0.6352, 0.6056, 0.6326, 0.5639, 0.6352, 0.6767, 0.6342, 0.6981, 0.6342, 0.6981, 0.6352, 0.6767, 0.6299, 0.5325, 0.6326, 0.5639, 0.6326, 0.5639, 0.6299, 0.5325, 0.6349, 0.6401, 0.6352, 0.6767, 0.6352, 0.6767, 0.6349, 0.6401, 0.6299, 0.5325, 0.6299, 0.5325, 0.6299, 0.5325, 0.6299, 0.5325, 0.6352, 0.6056, 0.6349, 0.6401, 0.6349, 0.6401, 0.6352, 0.6056, 0.6311, 0.7275, 0.6311, 0.7275, 0.6311, 0.7275, 0.6311, 0.7275, 0.625, 0.5, 0.875, 0.5, 0.875, 0.75, 0.625, 0.75, 0.6311, 0.7275, 0.6319, 0.7195, 0.7401, 0.6759, 0.6318, 0.5546, 0.6299, 0.5325, 0.375, 0.75, 0.625, 0.75, 0.625, 1.0, 0.375, 1.0, 0.375, 0.0, 0.625, 0.0, 0.625, 0.25, 0.375, 0.25, 0.125, 0.5, 0.375, 0.5, 0.375, 0.75, 0.125, 0.75, 0.375, 0.25, 0.625, 0.25, 0.625, 0.5, 0.375, 0.5, 0.6342, 0.6981, 0.6319, 0.7195, 0.6311, 0.7275, 0.6311, 0.7275, 0.6342, 0.6981, 0.6326, 0.5639, 0.6352, 0.6056, 0.6352, 0.6056, 0.6326, 0.5639, 0.6352, 0.6767, 0.6342, 0.6981, 0.6342, 0.6981, 0.6352, 0.6767, 0.6299, 0.5325, 0.6318, 0.5546, 0.6326, 0.5639, 0.6326, 0.5639, 0.6299, 0.5325, 0.6349, 0.6401, 0.6351, 0.6578, 0.6352, 0.6767, 0.6352, 0.6767, 0.6349, 0.6401, 0.6299, 0.5325, 0.6299, 0.5325, 0.6299, 0.5325, 0.6299, 0.5325, 0.6352, 0.6056, 0.6349, 0.6401, 0.6349, 0.6401, 0.6352, 0.6056, 0.6311, 0.7275, 0.6311, 0.7275, 0.6311, 0.7275, 0.6311, 0.7275, 0.6342, 0.6981, 0.6352, 0.6767, 0.6352, 0.6767, 0.6342, 0.6981, 0.6352, 0.6056, 0.6326, 0.5639, 0.6326, 0.5639, 0.6352, 0.6056, 0.6318, 0.5546, 0.7401, 0.6759, 0.6407, 0.6325, 0.635, 0.6494, 0.6349, 0.6401, 0.6352, 0.6056, 0.6326, 0.5639, 0.7427, 0.6117, 0.6347, 0.6872, 0.6347, 0.6872, 0.7427, 0.6117, 0.6317, 0.5543, 0.7427, 0.6117, 0.6658, 0.6143, 0.6415, 0.592, 0.6352, 0.6056, 0.6326, 0.5639, 0.6296, 0.5311, 0.7377, 0.7375, 0.6711, 0.6468, 0.6417, 0.5858, 0.6438, 0.6877, 0.6439, 0.6967, 0.6352, 0.6767, 0.6349, 0.6401, 0.6352, 0.6056, 0.6326, 0.5639, 0.6299, 0.5325, 0.6326, 0.5639, 0.6318, 0.5546, 0.6318, 0.5546, 0.6326, 0.5639, 0.0, 0.0, 0.0, 0.0, 0.0, 0.0, 0.0, 0.0, 0.6352, 0.6767, 0.6349, 0.6401, 0.6349, 0.6401, 0.6352, 0.6767, 0.7377, 0.7375, 0.6342, 0.6981, 0.6342, 0.6981, 0.7377, 0.7375, 0.6349, 0.6401, 0.6352, 0.6056, 0.6352, 0.6056, 0.6349, 0.6401, 0.6319, 0.7195, 0.6342, 0.6981, 0.6342, 0.6981, 0.6319, 0.7195, 0.7401, 0.6759, 0.6319, 0.7195, 0.6319, 0.7195, 0.7401, 0.6759, 0.6296, 0.5311, 0.7377, 0.7375, 0.7377, 0.7375, 0.6296, 0.5311, 0.6352, 0.6056, 0.6326, 0.5639, 0.6326, 0.5639, 0.6352, 0.6056, 0.6342, 0.6981, 0.6352, 0.6767, 0.6352, 0.6767, 0.6342, 0.6981, 0.6318, 0.5546, 0.7401, 0.6759, 0.7401, 0.6759, 0.6318, 0.5546, 0.6326, 0.5639, 0.6299, 0.5325, 0.6299, 0.5325, 0.6326, 0.5639, 0.6352, 0.6767, 0.6351, 0.6578, 0.635, 0.6494, 0.6352, 0.6767, 0.6347, 0.6872, 0.6352, 0.6767, 0.6352, 0.6767, 0.6347, 0.6872, 0.6349, 0.6401, 0.6352, 0.6056, 0.6352, 0.6056, 0.6349, 0.6401, 0.6326, 0.5639, 0.6317, 0.5543, 0.6317, 0.5543, 0.6326, 0.5639, 0.6352, 0.6767, 0.6349, 0.6401, 0.6349, 0.6401, 0.6352, 0.6767, 0.6352, 0.6056, 0.6326, 0.5639, 0.6326, 0.5639, 0.6352, 0.6056, 0.6317, 0.5543, 0.7427, 0.6117, 0.7427, 0.6117, 0.6317, 0.5543, 0.6349, 0.6401, 0.6352, 0.6056, 0.6352, 0.6056, 0.6349, 0.6401, 0.635, 0.6494, 0.6351, 0.6578, 0.6349, 0.6401, 0.6349, 0.6401, 0.635, 0.6494, 0.6407, 0.6325, 0.6395, 0.7008, 0.6673, 0.6865, 0.7401, 0.6759, 0.6319, 0.7195, 0.6342, 0.6981, 0.6352, 0.6767, 0.6419, 0.6554, 0.6415, 0.592, 0.6415, 0.592, 0.6419, 0.6554, 0.6673, 0.6865, 0.6407, 0.6325, 0.7401, 0.6759, 0.6673, 0.6865, 0.6395, 0.7008, 0.6407, 0.6325, 0.6352, 0.6056, 0.6415, 0.592, 0.6419, 0.6554, 0.6658, 0.6143, 0.7427, 0.6117, 0.6347, 0.6872, 0.6352, 0.6767, 0.6349, 0.6401, 0.6395, 0.7008, 0.6407, 0.6325, 0.6407, 0.6325, 0.6395, 0.7008, 0.6352, 0.6767, 0.6439, 0.6967, 0.6438, 0.6877, 0.7377, 0.7375, 0.6342, 0.6981, 0.6417, 0.5858, 0.6711, 0.6468, 0.6711, 0.6468, 0.6417, 0.5858, 0.6438, 0.6877, 0.6711, 0.6468, 0.7377, 0.7375, 0.6419, 0.6554, 0.6415, 0.592, 0.6658, 0.6143, 0.6438, 0.6877, 0.6417, 0.5858, 0.6711, 0.6468, 0.6711, 0.6468, 0.6438, 0.6877, 0.6438, 0.6877, 0.6711, 0.6468, 0.6407, 0.6325, 0.6673, 0.6865, 0.6673, 0.6865, 0.6407, 0.6325, 0.6415, 0.592, 0.6658, 0.6143, 0.6658, 0.6143, 0.6415, 0.592, 0.6438, 0.6877, 0.6417, 0.5858, 0.6417, 0.5858, 0.6438, 0.6877, 0.6673, 0.6865, 0.6395, 0.7008, 0.6395, 0.7008, 0.6673, 0.6865, 0.6658, 0.6143, 0.6419, 0.6554, 0.6419, 0.6554, 0.6658, 0.6143, 0.625, 0.5, 0.6299, 0.5325, 0.6317, 0.5543, 0.7427, 0.6117, 0.6347, 0.6872, 0.6342, 0.6981, 0.6311, 0.7275, 0.625, 0.75, 0.875, 0.75, 0.875, 0.5, 0.375, 0.75, 0.375, 1.0, 0.625, 1.0, 0.625, 0.75, 0.375, 0.0, 0.375, 0.25, 0.625, 0.25, 0.625, 0.0, 0.125, 0.5, 0.125, 0.75, 0.375, 0.75, 0.375, 0.5, 0.375, 0.25, 0.375, 0.5, 0.625, 0.5, 0.625, 0.25, 0.6342, 0.6981, 0.6342, 0.6981, 0.6311, 0.7275, 0.6311, 0.7275, 0.6326, 0.5639, 0.6326, 0.5639, 0.6352, 0.6056, 0.6352, 0.6056, 0.6352, 0.6767, 0.6352, 0.6767, 0.6342, 0.6981, 0.6342, 0.6981, 0.6347, 0.6872, 0.6299, 0.5325, 0.6299, 0.5325, 0.6326, 0.5639, 0.6326, 0.5639, 0.6317, 0.5543, 0.6349, 0.6401, 0.6349, 0.6401, 0.6352, 0.6767, 0.6352, 0.6767, 0.6299, 0.5325, 0.6299, 0.5325, 0.6299, 0.5325, 0.6299, 0.5325, 0.6352, 0.6056, 0.6352, 0.6056, 0.6349, 0.6401, 0.6349, 0.6401, 0.6311, 0.7275, 0.6311, 0.7275, 0.6311, 0.7275, 0.6311, 0.7275, 0.625, 0.5, 0.6296, 0.5311, 0.7377, 0.7375, 0.6342, 0.6981, 0.6311, 0.7275, 0.625, 0.75, 0.875, 0.75, 0.875, 0.5, 0.375, 0.75, 0.375, 1.0, 0.625, 1.0, 0.625, 0.75, 0.375, 0.0, 0.375, 0.25, 0.625, 0.25, 0.625, 0.0, 0.125, 0.5, 0.125, 0.75, 0.375, 0.75, 0.375, 0.5, 0.375, 0.25, 0.375, 0.5, 0.625, 0.5, 0.625, 0.25, 0.6342, 0.6981, 0.6342, 0.6981, 0.6311, 0.7275, 0.6311, 0.7275, 0.6326, 0.5639, 0.6326, 0.5639, 0.6352, 0.6056, 0.6352, 0.6056, 0.6352, 0.6767, 0.6352, 0.6767, 0.6342, 0.6981, 0.6342, 0.6981, 0.6299, 0.5325, 0.6299, 0.5325, 0.6326, 0.5639, 0.6326, 0.5639, 0.6349, 0.6401, 0.6349, 0.6401, 0.6352, 0.6767, 0.6352, 0.6767, 0.6299, 0.5325, 0.6299, 0.5325, 0.6299, 0.5325, 0.6299, 0.5325, 0.6352, 0.6056, 0.6352, 0.6056, 0.6349, 0.6401, 0.6349, 0.6401, 0.6311, 0.7275, 0.6311, 0.7275, 0.6311, 0.7275, 0.6311, 0.7275, 0.625, 0.5, 0.6299, 0.5325, 0.6318, 0.5546, 0.7401, 0.6759, 0.6319, 0.7195, 0.6311, 0.7275, 0.625, 0.75, 0.875, 0.75, 0.875, 0.5, 0.375, 0.75, 0.375, 1.0, 0.625, 1.0, 0.625, 0.75, 0.375, 0.0, 0.375, 0.25, 0.625, 0.25, 0.625, 0.0, 0.125, 0.5, 0.125, 0.75, 0.375, 0.75, 0.375, 0.5, 0.375, 0.25, 0.375, 0.5, 0.625, 0.5, 0.625, 0.25, 0.6342, 0.6981, 0.6342, 0.6981, 0.6311, 0.7275, 0.6311, 0.7275, 0.6319, 0.7195, 0.6326, 0.5639, 0.6326, 0.5639, 0.6352, 0.6056, 0.6352, 0.6056, 0.6352, 0.6767, 0.6352, 0.6767, 0.6342, 0.6981, 0.6342, 0.6981, 0.6299, 0.5325, 0.6299, 0.5325, 0.6326, 0.5639, 0.6326, 0.5639, 0.6318, 0.5546, 0.6349, 0.6401, 0.6349, 0.6401, 0.6352, 0.6767, 0.6352, 0.6767, 0.6351, 0.6578, 0.6299, 0.5325, 0.6299, 0.5325, 0.6299, 0.5325, 0.6299, 0.5325, 0.6352, 0.6056, 0.6352, 0.6056, 0.6349, 0.6401, 0.6349, 0.6401, 0.6311, 0.7275, 0.6311, 0.7275, 0.6311, 0.7275, 0.6311, 0.7275, 0.6342, 0.6981, 0.6342, 0.6981, 0.6352, 0.6767, 0.6352, 0.6767, 0.6352, 0.6056, 0.6352, 0.6056, 0.6326, 0.5639, 0.6326, 0.5639, 0.6318, 0.5546, 0.6326, 0.5639, 0.6352, 0.6056, 0.6349, 0.6401, 0.635, 0.6494, 0.6407, 0.6325, 0.7401, 0.6759, 0.7427, 0.6117, 0.7427, 0.6117, 0.6347, 0.6872, 0.6347, 0.6872, 0.6317, 0.5543, 0.6326, 0.5639, 0.6352, 0.6056, 0.6415, 0.592, 0.6658, 0.6143, 0.7427, 0.6117, 0.6296, 0.5311, 0.6299, 0.5325, 0.6326, 0.5639, 0.6352, 0.6056, 0.6349, 0.6401, 0.6352, 0.6767, 0.6439, 0.6967, 0.6438, 0.6877, 0.6417, 0.5858, 0.6711, 0.6468, 0.7377, 0.7375, 0.6326, 0.5639, 0.6326, 0.5639, 0.6318, 0.5546, 0.6318, 0.5546, 0.0, 0.0, 0.0, 0.0, 0.0, 0.0, 0.0, 0.0, 0.6352, 0.6767, 0.6352, 0.6767, 0.6349, 0.6401, 0.6349, 0.6401, 0.7377, 0.7375, 0.7377, 0.7375, 0.6342, 0.6981, 0.6342, 0.6981, 0.6349, 0.6401, 0.6349, 0.6401, 0.6352, 0.6056, 0.6352, 0.6056, 0.6319, 0.7195, 0.6319, 0.7195, 0.6342, 0.6981, 0.6342, 0.6981, 0.7401, 0.6759, 0.7401, 0.6759, 0.6319, 0.7195, 0.6319, 0.7195, 0.6296, 0.5311, 0.6296, 0.5311, 0.7377, 0.7375, 0.7377, 0.7375, 0.6352, 0.6056, 0.6352, 0.6056, 0.6326, 0.5639, 0.6326, 0.5639, 0.6342, 0.6981, 0.6342, 0.6981, 0.6352, 0.6767, 0.6352, 0.6767, 0.6318, 0.5546, 0.6318, 0.5546, 0.7401, 0.6759, 0.7401, 0.6759, 0.6326, 0.5639, 0.6326, 0.5639, 0.6299, 0.5325, 0.6299, 0.5325, 0.6352, 0.6767, 0.6352, 0.6767, 0.635, 0.6494, 0.6351, 0.6578, 0.6347, 0.6872, 0.6347, 0.6872, 0.6352, 0.6767, 0.6352, 0.6767, 0.6349, 0.6401, 0.6349, 0.6401, 0.6352, 0.6056, 0.6352, 0.6056, 0.6326, 0.5639, 0.6326, 0.5639, 0.6317, 0.5543, 0.6317, 0.5543, 0.6352, 0.6767, 0.6352, 0.6767, 0.6349, 0.6401, 0.6349, 0.6401, 0.6352, 0.6056, 0.6352, 0.6056, 0.6326, 0.5639, 0.6326, 0.5639, 0.6317, 0.5543, 0.6317, 0.5543, 0.7427, 0.6117, 0.7427, 0.6117, 0.6349, 0.6401, 0.6349, 0.6401, 0.6352, 0.6056, 0.6352, 0.6056, 0.635, 0.6494, 0.6349, 0.6401, 0.6349, 0.6401, 0.6351, 0.6578, 0.635, 0.6494, 0.6352, 0.6767, 0.6342, 0.6981, 0.6319, 0.7195, 0.7401, 0.6759, 0.6673, 0.6865, 0.6395, 0.7008, 0.6407, 0.6325, 0.6419, 0.6554, 0.6419, 0.6554, 0.6415, 0.592, 0.6415, 0.592, 0.6673, 0.6865, 0.7401, 0.6759, 0.6407, 0.6325, 0.6673, 0.6865, 0.6407, 0.6325, 0.6395, 0.7008, 0.6352, 0.6056, 0.6349, 0.6401, 0.6352, 0.6767, 0.6347, 0.6872, 0.7427, 0.6117, 0.6658, 0.6143, 0.6419, 0.6554, 0.6415, 0.592, 0.6395, 0.7008, 0.6395, 0.7008, 0.6407, 0.6325, 0.6407, 0.6325, 0.6352, 0.6767, 0.6342, 0.6981, 0.7377, 0.7375, 0.6438, 0.6877, 0.6439, 0.6967, 0.6417, 0.5858, 0.6417, 0.5858, 0.6711, 0.6468, 0.6711, 0.6468, 0.6438, 0.6877, 0.7377, 0.7375, 0.6711, 0.6468, 0.6419, 0.6554, 0.6658, 0.6143, 0.6415, 0.592, 0.6438, 0.6877, 0.6711, 0.6468, 0.6417, 0.5858, 0.6711, 0.6468, 0.6711, 0.6468, 0.6438, 0.6877, 0.6438, 0.6877, 0.6407, 0.6325, 0.6407, 0.6325, 0.6673, 0.6865, 0.6673, 0.6865, 0.6415, 0.592, 0.6415, 0.592, 0.6658, 0.6143, 0.6658, 0.6143, 0.6438, 0.6877, 0.6438, 0.6877, 0.6417, 0.5858, 0.6417, 0.5858, 0.6673, 0.6865, 0.6673, 0.6865, 0.6395, 0.7008, 0.6395, 0.7008, 0.6658, 0.6143, 0.6658, 0.6143, 0.6419, 0.6554, 0.6419, 0.6554, 0.375, 0.5, 0.625, 0.5, 0.625, 0.5, 0.375, 0.5, 0.625, 0.75, 0.375, 0.75, 0.375, 0.75, 0.625, 0.75, 0.375, 0.75, 0.375, 0.5, 0.375, 0.5, 0.375, 0.75, 0.6311, 0.7275, 0.625, 0.75, 0.625, 0.75, 0.6311, 0.7275, 0.625, 0.5, 0.6299, 0.5325, 0.6299, 0.5325, 0.625, 0.5, 0.6299, 0.5325, 0.6299, 0.5325, 0.6299, 0.5325, 0.6299, 0.5325, 0.6342, 0.6981, 0.6311, 0.7275, 0.6311, 0.7275, 0.6342, 0.6981, 0.6352, 0.6767, 0.6342, 0.6981, 0.6342, 0.6981, 0.6352, 0.6767, 0.6349, 0.6401, 0.6352, 0.6767, 0.6352, 0.6767, 0.6349, 0.6401, 0.6352, 0.6056, 0.6349, 0.6401, 0.6349, 0.6401, 0.6352, 0.6056, 0.6326, 0.5639, 0.6352, 0.6056, 0.6352, 0.6056, 0.6326, 0.5639, 0.6299, 0.5325, 0.6326, 0.5639, 0.6326, 0.5639, 0.6299, 0.5325, 0.6299, 0.5325, 0.6299, 0.5325, 0.6299, 0.5325, 0.6299, 0.5325, 0.6299, 0.5325, 0.6299, 0.5325, 0.6299, 0.5325, 0.6299, 0.5325, 0.6311, 0.7275, 0.6311, 0.7275, 0.6311, 0.7275, 0.6311, 0.7275, 0.6311, 0.7275, 0.6311, 0.7275, 0.6311, 0.7275, 0.6311, 0.7275, 0.6311, 0.7275, 0.6311, 0.7275, 0.6311, 0.7275, 0.6311, 0.7275, 0.375, 0.5, 0.625, 0.5, 0.625, 0.5, 0.375, 0.5, 0.625, 0.75, 0.375, 0.75, 0.375, 0.75, 0.625, 0.75, 0.375, 0.75, 0.375, 0.5, 0.375, 0.5, 0.375, 0.75, 0.6311, 0.7275, 0.625, 0.75, 0.625, 0.75, 0.6311, 0.7275, 0.625, 0.5, 0.6296, 0.5311, 0.6296, 0.5311, 0.625, 0.5, 0.6299, 0.5325, 0.6299, 0.5325, 0.6299, 0.5325, 0.6299, 0.5325, 0.6342, 0.6981, 0.6311, 0.7275, 0.6311, 0.7275, 0.6342, 0.6981, 0.6352, 0.6767, 0.6342, 0.6981, 0.6342, 0.6981, 0.6352, 0.6767, 0.6349, 0.6401, 0.6352, 0.6767, 0.6352, 0.6767, 0.6349, 0.6401, 0.6352, 0.6056, 0.6349, 0.6401, 0.6349, 0.6401, 0.6352, 0.6056, 0.6326, 0.5639, 0.6352, 0.6056, 0.6352, 0.6056, 0.6326, 0.5639, 0.6299, 0.5325, 0.6326, 0.5639, 0.6326, 0.5639, 0.6299, 0.5325, 0.6299, 0.5325, 0.6299, 0.5325, 0.6299, 0.5325, 0.6299, 0.5325, 0.6299, 0.5325, 0.6299, 0.5325, 0.6299, 0.5325, 0.6299, 0.5325, 0.6311, 0.7275, 0.6311, 0.7275, 0.6311, 0.7275, 0.6311, 0.7275, 0.6311, 0.7275, 0.6311, 0.7275, 0.6311, 0.7275, 0.6311, 0.7275, 0.6311, 0.7275, 0.6311, 0.7275, 0.6311, 0.7275, 0.6311, 0.7275, 0.375, 0.5, 0.625, 0.5, 0.625, 0.5, 0.375, 0.5, 0.625, 0.75, 0.375, 0.75, 0.375, 0.75, 0.625, 0.75, 0.375, 0.75, 0.375, 0.5, 0.375, 0.5, 0.375, 0.75, 0.6311, 0.7275, 0.625, 0.75, 0.625, 0.75, 0.6311, 0.7275, 0.625, 0.5, 0.6299, 0.5325, 0.6299, 0.5325, 0.625, 0.5, 0.6299, 0.5325, 0.6299, 0.5325, 0.6299, 0.5325, 0.6299, 0.5325, 0.6342, 0.6981, 0.6311, 0.7275, 0.6311, 0.7275, 0.6342, 0.6981, 0.6352, 0.6767, 0.6342, 0.6981, 0.6342, 0.6981, 0.6352, 0.6767, 0.6349, 0.6401, 0.6352, 0.6767, 0.6352, 0.6767, 0.6349, 0.6401, 0.6352, 0.6056, 0.6349, 0.6401, 0.6349, 0.6401, 0.6352, 0.6056, 0.6326, 0.5639, 0.6352, 0.6056, 0.6352, 0.6056, 0.6326, 0.5639, 0.6299, 0.5325, 0.6326, 0.5639, 0.6326, 0.5639, 0.6299, 0.5325, 0.6299, 0.5325, 0.6299, 0.5325, 0.6299, 0.5325, 0.6299, 0.5325, 0.6299, 0.5325, 0.6299, 0.5325, 0.6299, 0.5325, 0.6299, 0.5325, 0.6311, 0.7275, 0.6311, 0.7275, 0.6311, 0.7275, 0.6311, 0.7275, 0.6311, 0.7275, 0.6311, 0.7275, 0.6311, 0.7275, 0.6311, 0.7275, 0.6311, 0.7275, 0.6311, 0.7275, 0.6311, 0.7275, 0.6311, 0.7275, 0.0, 0.0, 0.0, 0.0, 0.0, 0.0, 0.0, 0.0])
me_cube_002.materials.append(mat_material_009)
me_cube_002.materials.append(mat_material_008)
me_cube_002.materials.append(mat_material_007)
me_cube_002.materials.append(mat_material_005)
me_cube_002.materials.append(mat_material_006)
me_cube_002.use_remesh_preserve_volume = False
me_cube_002.use_remesh_preserve_attributes = False
me_cube_002.use_mirror_vertex_groups = False
me_cube_002.update()

# ---- objects
ob_cube = bpy.data.objects.new('Cube', me_cube)
ob_cube_002 = bpy.data.objects.new('Cube.002', me_cube_002)
ob_empty = bpy.data.objects.new('Empty', None)

# ---- transforms, parenting, visibility, modifiers, constraints
ob_cube.location = (-0.002958, -0.001419, -0.0009498)
ob_cube.lock_rotations_4d = False
ob_cube.empty_display_type = 'ARROWS'
ob_cube.lineart.crease_threshold = 0.0
ob_cube_002.parent = ob_empty
ob_cube_002.matrix_parent_inverse = Matrix(((1.0, -0.0, 0.0, -0.5332), (-0.0, 1.0, -0.0, -0.1732), (0.0, -0.0, 1.0, -0.0), (-0.0, 0.0, -0.0, 1.0)))
ob_cube_002.location = (-0.5737, 0.06639, 0.01018)
ob_cube_002.rotation_euler = (0.02364, 0.002127, 0.09874)
ob_cube_002.scale = (1.0, 0.1809, 0.02398)
ob_cube_002.lock_rotations_4d = False
ob_cube_002.empty_display_type = 'ARROWS'
ob_cube_002.lineart.crease_threshold = 0.0
ob_empty.location = (1.133, -0.003828, 1.02)
ob_empty.rotation_euler = (-4.56, -1.314, 39.14)
ob_empty.scale = (0.4194, 0.4194, 0.4194)
ob_empty.lineart.crease_threshold = 0.0

# ---- collection membership
col_collection.objects.link(ob_cube)
col_collection.objects.link(ob_cube_002)
col_collection.objects.link(ob_empty)

# ---- scene / render settings (as saved in the file)
scene.frame_start = 0; scene.frame_end = 10; scene.frame_set(3)
scene.render.engine = 'BLENDER_EEVEE_NEXT'
scene.cycles.use_denoising = False
scene.cycles.samples = 128
scene.cycles.sampling_pattern = 'TABULATED_SOBOL'
scene.cycles.use_adaptive_sampling = False
scene.cycles.use_light_tree = False
scene.view_settings.view_transform = 'Filmic'
bpy.context.view_layer.update()

# ---- added for rendering (the .blend has no active camera and no usable light): camera, sun
cam_auto = bpy.data.cameras.new('AutoCamera')
cam_auto.lens = 50.0
cam_auto.sensor_width = 36.0
cam_auto.clip_end = 1000.0
ob_auto_camera = bpy.data.objects.new('AutoCamera', cam_auto)
scene.collection.objects.link(ob_auto_camera)
ob_auto_camera.location = (3.04991, -3.55983, 2.7246)
ob_auto_camera.rotation_euler = (1.09748, -7.21219e-08, 0.694738)
scene.camera = ob_auto_camera
light_auto_sun = bpy.data.lights.new('AutoSun', 'SUN')
light_auto_sun.energy = 3.0
light_auto_sun.angle = 0.0523599
ob_auto_sun = bpy.data.objects.new('AutoSun', light_auto_sun)
scene.collection.objects.link(ob_auto_sun)
ob_auto_sun.rotation_euler = (0.872665, 0.174533, 0.523599)
bpy.context.view_layer.update()
